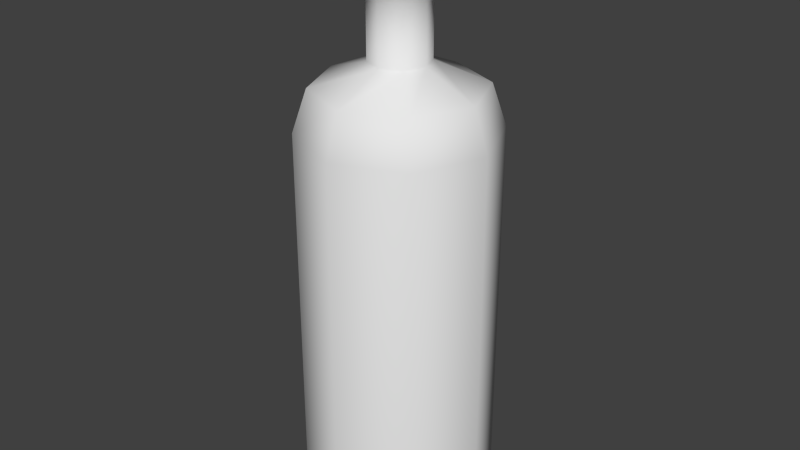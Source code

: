 # Source: TotalTea.blend  (saved by Blender 2.68.0; exported with 4.5.12 LTS)
import bpy
from mathutils import Matrix  # noqa: F401  (used for matrix-valued properties, if any)

bpy.ops.wm.read_factory_settings(use_empty=True)
scene = bpy.context.scene
scene.name = 'Scene'

# ---- collections
col_collection_1 = bpy.data.collections.new('Collection 1'); scene.collection.children.link(col_collection_1)

# ---- materials (node trees are filled in below, after node groups)
mat_teauv = bpy.data.materials.new('TeaUV')
mat_teauv.alpha_threshold = 0.0
mat_teauv.use_transparent_shadow = False
mat_teauv.roughness = 0.5
mat_teauv.line_color = (0.0, 0.0, 0.0, 1.0)

# ---- material node trees

# ---- world
world_world = bpy.data.worlds.new('World'); scene.world = world_world
world_world.color = (0.05088, 0.05088, 0.05088)
world_world.use_sun_shadow = False
world_world.sun_shadow_jitter_overblur = 0.0
world_world.cycles.sampling_method = 'MANUAL'
world_world.cycles.sample_map_resolution = 256

# ---- meshes
me_cylinder = bpy.data.meshes.new('Cylinder')
me_cylinder.from_pydata([(0.0, 1.0, 0.0), (0.0, 1.0, 4.0), (0.7071, 0.7071, 0.0), (0.7071, 0.7071, 4.0), (1.0, -4.371e-08, 0.0), (1.0, -4.371e-08, 4.0), (0.7071, -0.7071, 0.0), (0.7071, -0.7071, 4.0), (-8.742e-08, -1.0, 0.0), (-8.742e-08, -1.0, 4.0), (-0.7071, -0.7071, 0.0), (-0.7071, -0.7071, 4.0), (-1.0, 1.192e-08, 0.0), (-1.0, 1.192e-08, 4.0), (-0.7071, 0.7071, 0.0), (-0.7071, 0.7071, 4.0), (5.826e-08, 0.8552, 4.436), (0.6047, 0.6047, 4.436), (0.8552, -3.738e-08, 4.436), (0.6047, -0.6047, 4.436), (-1.651e-08, -0.8552, 4.436), (-0.6047, -0.6047, 4.436), (-0.8552, 1.02e-08, 4.436), (-0.6047, 0.6047, 4.436), (3.994e-08, 0.3047, 4.671), (0.2155, 0.2155, 4.671), (0.3047, -1.332e-08, 4.671), (0.2155, -0.2155, 4.671), (1.33e-08, -0.3047, 4.671), (-0.2155, -0.2155, 4.671), (-0.3047, 3.634e-09, 4.671), (-0.2155, 0.2155, 4.671), (5.071e-07, 0.3047, 5.671), (0.2155, 0.2155, 5.671), (0.3048, -1.332e-08, 5.671), (0.2155, -0.2155, 5.671), (4.804e-07, -0.3047, 5.671), (-0.2155, -0.2155, 5.671), (-0.3047, 3.634e-09, 5.671), (-0.2155, 0.2155, 5.671), (4.993e-07, 0.3657, 5.687), (0.2586, 0.2586, 5.687), (0.3657, -1.748e-08, 5.687), (0.2586, -0.2586, 5.687), (4.673e-07, -0.3657, 5.687), (-0.2586, -0.2586, 5.687), (-0.3657, 2.871e-09, 5.687), (-0.2586, 0.2586, 5.687), (4.398e-07, 0.3657, 6.007), (0.2586, 0.2586, 6.007), (0.3657, -1.748e-08, 6.007), (0.2586, -0.2586, 6.007), (4.078e-07, -0.3657, 6.007), (-0.2586, -0.2586, 6.007), (-0.3657, 2.871e-09, 6.007), (-0.2586, 0.2586, 6.007)], [], [(0, 1, 3, 2), (2, 3, 5, 4), (4, 5, 7, 6), (6, 7, 9, 8), (8, 9, 11, 10), (10, 11, 13, 12), (1, 15, 23, 16), (14, 15, 1, 0), (12, 13, 15, 14), (0, 2, 4, 6, 8, 10, 12, 14), (23, 22, 30, 31), (3, 1, 16, 17), (7, 5, 18, 19), (15, 13, 22, 23), (5, 3, 17, 18), (13, 11, 21, 22), (11, 9, 20, 21), (9, 7, 19, 20), (25, 24, 32, 33), (18, 17, 25, 26), (20, 19, 27, 28), (22, 21, 29, 30), (17, 16, 24, 25), (16, 23, 31, 24), (19, 18, 26, 27), (21, 20, 28, 29), (34, 33, 41, 42), (24, 31, 39, 32), (27, 26, 34, 35), (29, 28, 36, 37), (31, 30, 38, 39), (26, 25, 33, 34), (28, 27, 35, 36), (30, 29, 37, 38), (43, 42, 50, 51), (36, 35, 43, 44), (38, 37, 45, 46), (33, 32, 40, 41), (32, 39, 47, 40), (35, 34, 42, 43), (37, 36, 44, 45), (39, 38, 46, 47), (49, 48, 55, 54, 53, 52, 51, 50), (45, 44, 52, 53), (47, 46, 54, 55), (42, 41, 49, 50), (44, 43, 51, 52), (46, 45, 53, 54), (41, 40, 48, 49), (40, 47, 55, 48)])
me_cylinder.polygons.foreach_set('use_smooth', [True] * 50)
_uv = me_cylinder.uv_layers.new(name='UVMap')
_uv.uv.foreach_set('vector', [0.6431, 0.00935, 0.6431, 0.6846, 0.5558, 0.6846, 0.5558, 0.00935, 0.5558, 0.00935, 0.5558, 0.6846, 0.464, 0.6846, 0.464, 0.00935, 0.464, 0.00935, 0.464, 0.6846, 0.3536, 0.6846, 0.3536, 0.00935, 0.3536, 0.00935, 0.3536, 0.6846, 0.2425, 0.6846, 0.2425, 0.00935, 0.2425, 0.00935, 0.2425, 0.6846, 0.1305, 0.6846, 0.1305, 0.00935, 0.1305, 0.00935, 0.1305, 0.6846, 0.02213, 0.6846, 0.02213, 0.00935, 0.6431, 0.6846, 0.748, 0.6846, 0.748, 0.7451, 0.6431, 0.7451, 0.748, 0.00935, 0.748, 0.6846, 0.6431, 0.6846, 0.6431, 0.00935, 0.8469, 0.00935, 0.8469, 0.6846, 0.748, 0.6846, 0.748, 0.00935, 0.8558, 0.2963, 0.8558, 0.2413, 0.8947, 0.2025, 0.9496, 0.2025, 0.9885, 0.2413, 0.9885, 0.2963, 0.9496, 0.3351, 0.8947, 0.3351, 0.748, 0.7451, 0.8469, 0.7451, 0.8469, 0.8452, 0.748, 0.8452, 0.5558, 0.6846, 0.6431, 0.6846, 0.6431, 0.7451, 0.5558, 0.7451, 0.3536, 0.6846, 0.464, 0.6846, 0.464, 0.7451, 0.3536, 0.7451, 0.748, 0.6846, 0.8469, 0.6846, 0.8469, 0.7451, 0.748, 0.7451, 0.464, 0.6846, 0.5558, 0.6846, 0.5558, 0.7451, 0.464, 0.7451, 0.02213, 0.6846, 0.1305, 0.6846, 0.1305, 0.7451, 0.02213, 0.7451, 0.1305, 0.6846, 0.2425, 0.6846, 0.2425, 0.7451, 0.1305, 0.7451, 0.2425, 0.6846, 0.3536, 0.6846, 0.3536, 0.7451, 0.2425, 0.7451, 0.5558, 0.8452, 0.6431, 0.8452, 0.6431, 0.8905, 0.5558, 0.8905, 0.464, 0.7451, 0.5558, 0.7451, 0.5558, 0.8452, 0.464, 0.8452, 0.2425, 0.7451, 0.3536, 0.7451, 0.3536, 0.8452, 0.2425, 0.8452, 0.02213, 0.7451, 0.1305, 0.7451, 0.1305, 0.8452, 0.02213, 0.8452, 0.5558, 0.7451, 0.6431, 0.7451, 0.6431, 0.8452, 0.5558, 0.8452, 0.6431, 0.7451, 0.748, 0.7451, 0.748, 0.8452, 0.6431, 0.8452, 0.3536, 0.7451, 0.464, 0.7451, 0.464, 0.8452, 0.3536, 0.8452, 0.1305, 0.7451, 0.2425, 0.7451, 0.2425, 0.8452, 0.1305, 0.8452, 0.464, 0.8905, 0.5558, 0.8905, 0.5558, 0.9017, 0.464, 0.9017, 0.6431, 0.8452, 0.748, 0.8452, 0.748, 0.8905, 0.6431, 0.8905, 0.3536, 0.8452, 0.464, 0.8452, 0.464, 0.8905, 0.3536, 0.8905, 0.1305, 0.8452, 0.2425, 0.8452, 0.2425, 0.8905, 0.1305, 0.8905, 0.748, 0.8452, 0.8469, 0.8452, 0.8469, 0.8905, 0.748, 0.8905, 0.464, 0.8452, 0.5558, 0.8452, 0.5558, 0.8905, 0.464, 0.8905, 0.2425, 0.8452, 0.3536, 0.8452, 0.3536, 0.8905, 0.2425, 0.8905, 0.02213, 0.8452, 0.1305, 0.8452, 0.1305, 0.8905, 0.02213, 0.8905, 0.3536, 0.9017, 0.464, 0.9017, 0.464, 0.9662, 0.3536, 0.9662, 0.2425, 0.8905, 0.3536, 0.8905, 0.3536, 0.9017, 0.2425, 0.9017, 0.02213, 0.8905, 0.1305, 0.8905, 0.1305, 0.9017, 0.02213, 0.9017, 0.5558, 0.8905, 0.6431, 0.8905, 0.6431, 0.9017, 0.5558, 0.9017, 0.6431, 0.8905, 0.748, 0.8905, 0.748, 0.9017, 0.6431, 0.9017, 0.3536, 0.8905, 0.464, 0.8905, 0.464, 0.9017, 0.3536, 0.9017, 0.1305, 0.8905, 0.2425, 0.8905, 0.2425, 0.9017, 0.1305, 0.9017, 0.748, 0.8905, 0.8469, 0.8905, 0.8469, 0.9017, 0.748, 0.9017, 0.9894, 0.7661, 0.9894, 0.8125, 0.9566, 0.8454, 0.9102, 0.8454, 0.8773, 0.8125, 0.8773, 0.7661, 0.9102, 0.7333, 0.9566, 0.7333, 0.1305, 0.9017, 0.2425, 0.9017, 0.2425, 0.9662, 0.1305, 0.9662, 0.748, 0.9017, 0.8469, 0.9017, 0.8469, 0.9662, 0.748, 0.9662, 0.464, 0.9017, 0.5558, 0.9017, 0.5558, 0.9662, 0.464, 0.9662, 0.2425, 0.9017, 0.3536, 0.9017, 0.3536, 0.9662, 0.2425, 0.9662, 0.02213, 0.9017, 0.1305, 0.9017, 0.1305, 0.9662, 0.02213, 0.9662, 0.5558, 0.9017, 0.6431, 0.9017, 0.6431, 0.9662, 0.5558, 0.9662, 0.6431, 0.9017, 0.748, 0.9017, 0.748, 0.9662, 0.6431, 0.9662])
me_cylinder.materials.append(mat_teauv)
me_cylinder.use_remesh_preserve_volume = False
me_cylinder.use_remesh_preserve_attributes = False
me_cylinder.use_mirror_vertex_groups = False
me_cylinder.update()

# ---- objects
ob_cylinder = bpy.data.objects.new('Cylinder', me_cylinder)

# ---- transforms, parenting, visibility, modifiers, constraints
ob_cylinder.location = (0.0, 0.0, 0.0)
ob_cylinder.lineart.crease_threshold = 0.0
_m = ob_cylinder.modifiers.new('EdgeSplit', 'EDGE_SPLIT')
_m.split_angle = 1.396

# ---- collection membership
col_collection_1.objects.link(ob_cylinder)

# ---- scene / render settings (as saved in the file)
scene.frame_start = 1; scene.frame_end = 250; scene.frame_set(1)
scene.render.engine = 'BLENDER_EEVEE_NEXT'
scene.render.image_settings.color_mode = 'RGB'
scene.render.image_settings.compression = 90
scene.render.resolution_percentage = 50
scene.render.dither_intensity = 0.0
scene.cycles.use_denoising = False
scene.cycles.samples = 10
scene.cycles.sampling_pattern = 'TABULATED_SOBOL'
scene.cycles.light_sampling_threshold = 0.0
scene.cycles.use_adaptive_sampling = False
scene.cycles.use_light_tree = False
scene.cycles.blur_glossy = 0.0
scene.cycles.volume_bounces = 1
scene.cycles.pixel_filter_type = 'GAUSSIAN'
scene.cycles.sample_clamp_indirect = 0.0
scene.view_settings.view_transform = 'Standard'
bpy.context.view_layer.update()

# ---- added for rendering (the .blend has no active camera and no usable light): camera, sun
cam_auto = bpy.data.cameras.new('AutoCamera')
cam_auto.lens = 50.0
cam_auto.sensor_width = 36.0
cam_auto.clip_end = 1000.0
ob_auto_camera = bpy.data.objects.new('AutoCamera', cam_auto)
scene.collection.objects.link(ob_auto_camera)
ob_auto_camera.location = (6.1434, -7.37208, 7.91839)
ob_auto_camera.rotation_euler = (1.09748, -7.21219e-08, 0.694738)
scene.camera = ob_auto_camera
light_auto_sun = bpy.data.lights.new('AutoSun', 'SUN')
light_auto_sun.energy = 3.0
light_auto_sun.angle = 0.0523599
ob_auto_sun = bpy.data.objects.new('AutoSun', light_auto_sun)
scene.collection.objects.link(ob_auto_sun)
ob_auto_sun.rotation_euler = (0.872665, 0.174533, 0.523599)
bpy.context.view_layer.update()

